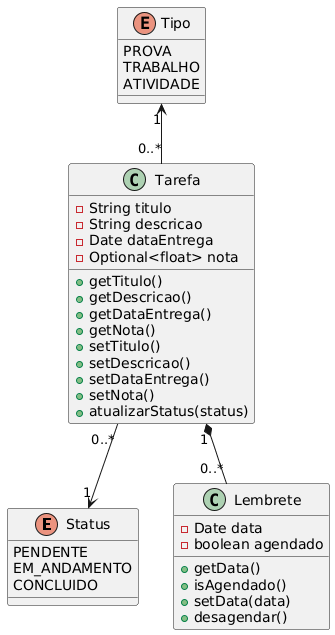

The diagram above was rendered by PlantUML. Its source (embedded in the PNG):
@startuml
enum Status {
    PENDENTE
    EM_ANDAMENTO
    CONCLUIDO
}

enum Tipo {
    PROVA
    TRABALHO
    ATIVIDADE
}

class Tarefa {
    -String titulo
    -String descricao
    -Date dataEntrega
    -Optional<float> nota

    +getTitulo()
    +getDescricao()
    +getDataEntrega()
    +getNota()
    +setTitulo()
    +setDescricao()
    +setDataEntrega()
    +setNota()
    +atualizarStatus(status)
}

class Lembrete {
    -Date data
    -boolean agendado

    +getData()
    +isAgendado()
    +setData(data)
    +desagendar()
}

Tarefa "1" *-- "0..*" Lembrete
Tarefa "0..*" --> "1" Status
Tipo "1" <-- "0..*" Tarefa
@enduml